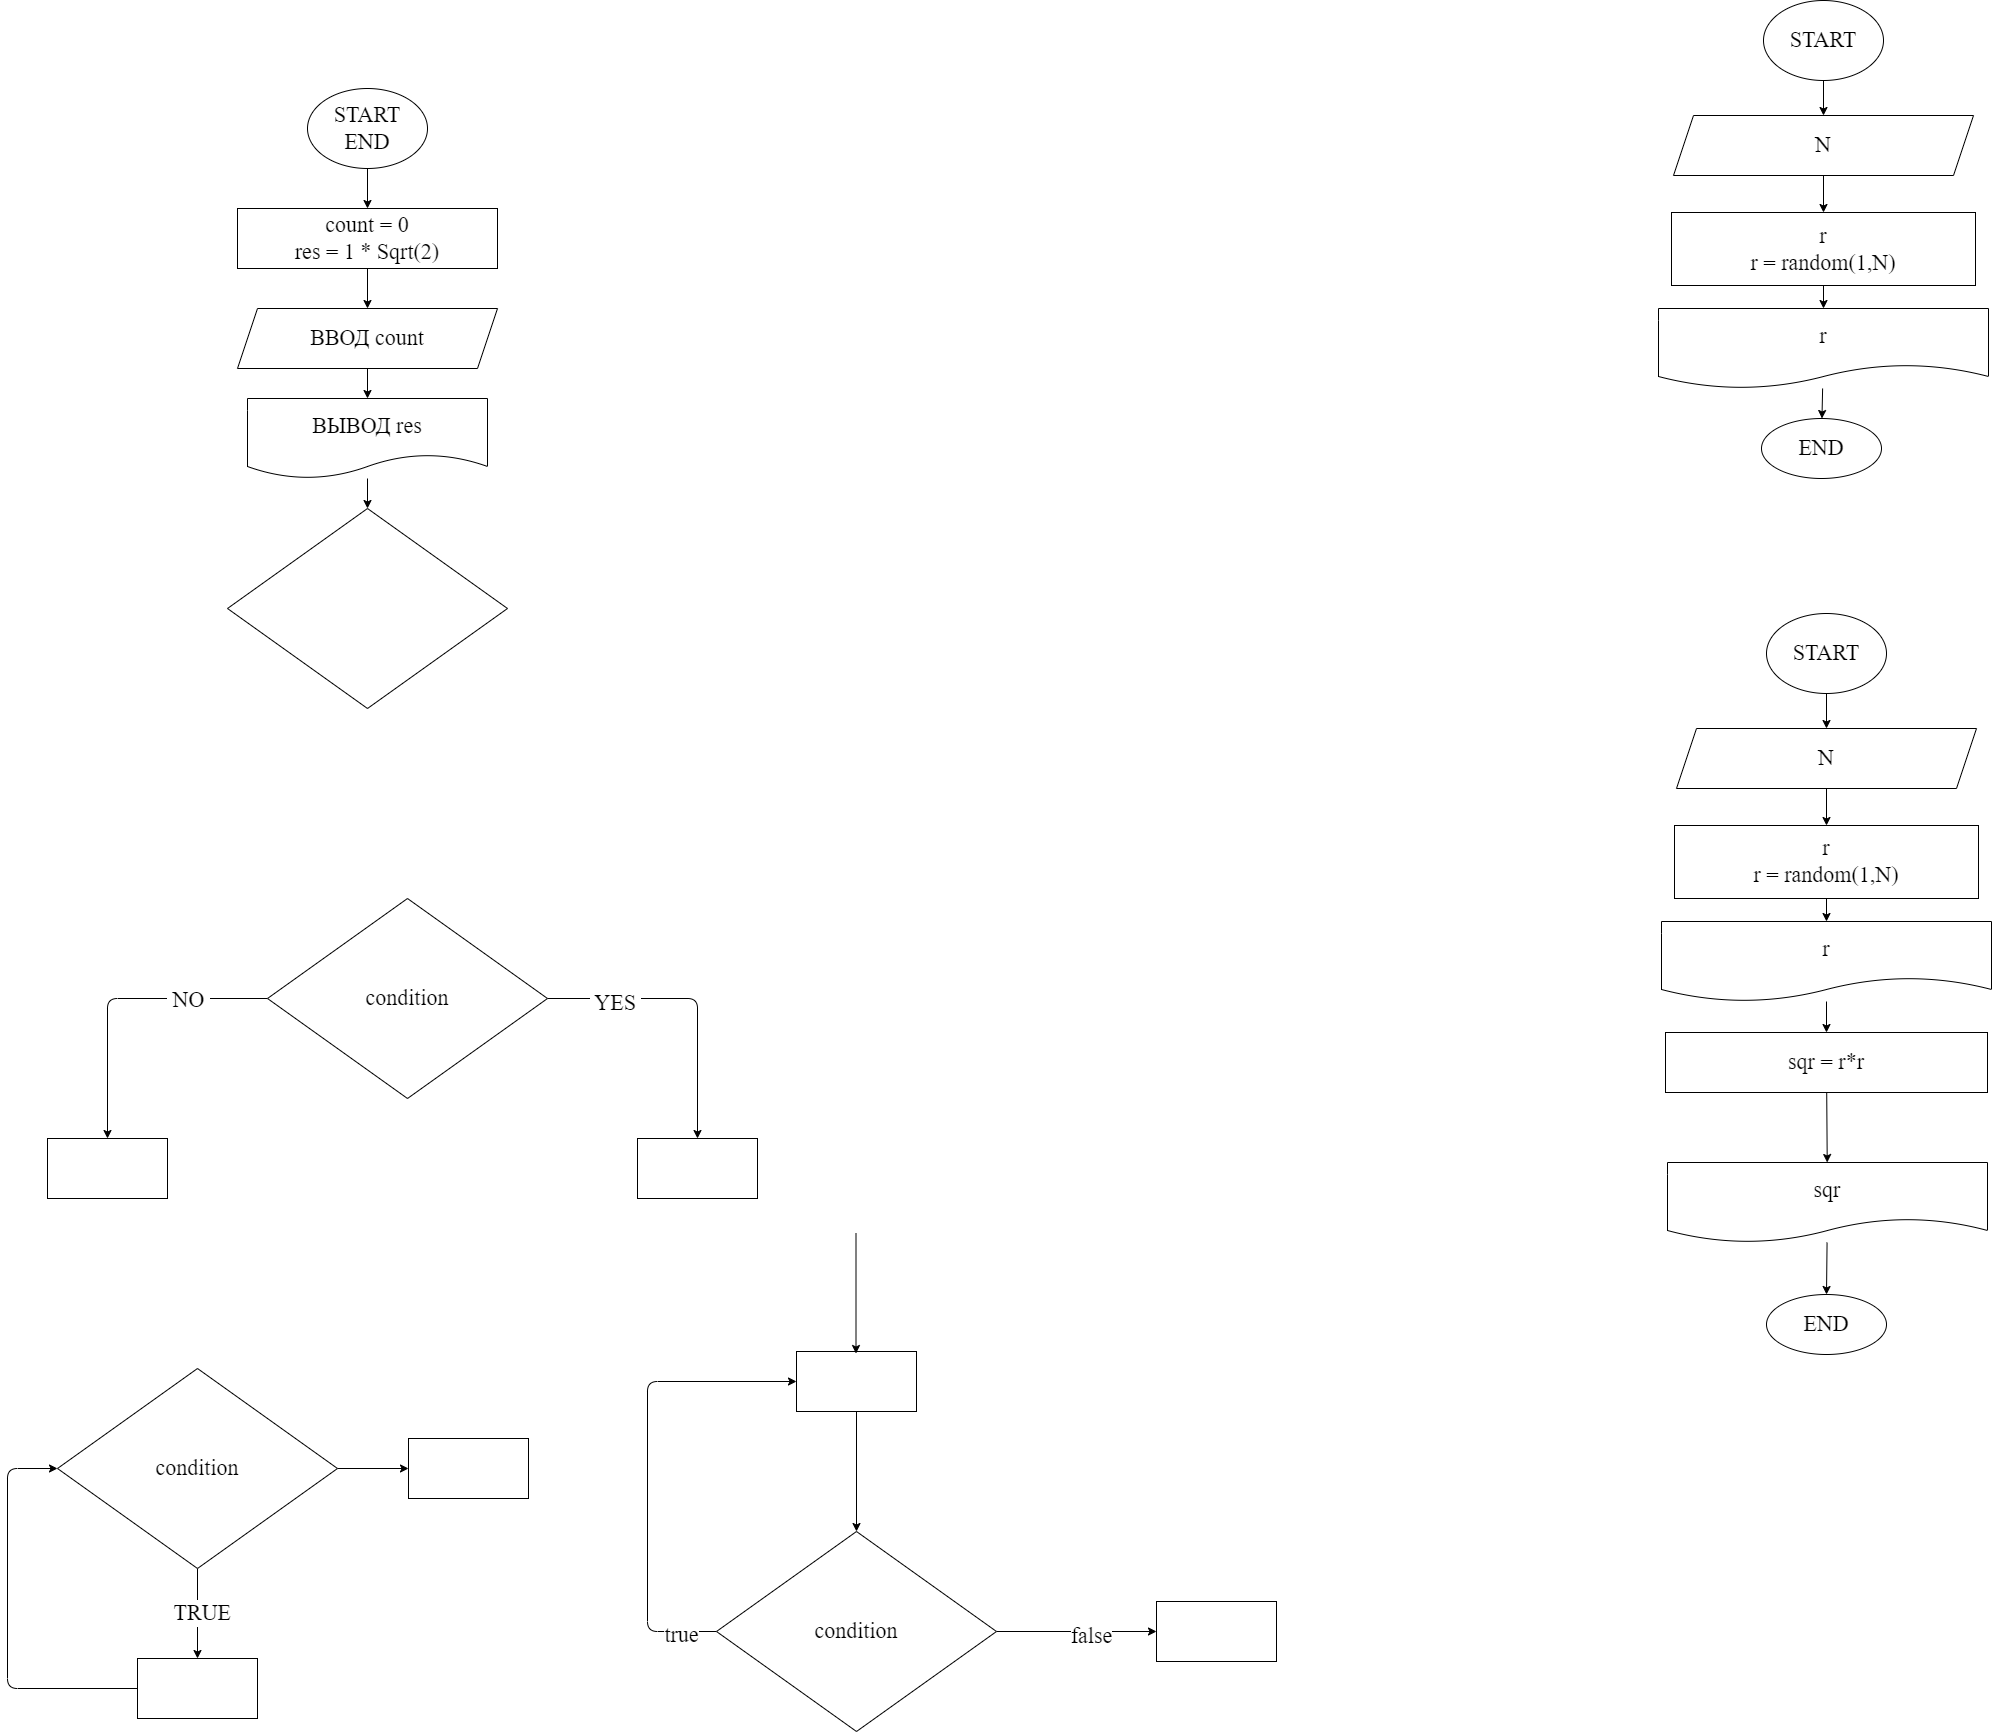

The diagram above was exported from draw.io. Its source (the exported page's mxGraphModel, read from the mxfile embedded in the PNG):
<mxGraphModel dx="2049" dy="1255" grid="0" gridSize="10" guides="1" tooltips="1" connect="1" arrows="1" fold="1" page="0" pageScale="1" pageWidth="1000" pageHeight="700" math="0" shadow="0">
  <root>
    <mxCell id="0" />
    <mxCell id="1" parent="0" />
    <mxCell id="7" value="" style="edgeStyle=none;html=1;fontFamily=Fira Code;fontSize=22;" parent="1" source="2" target="6" edge="1">
      <mxGeometry relative="1" as="geometry" />
    </mxCell>
    <mxCell id="2" value="START&lt;br&gt;END" style="ellipse;whiteSpace=wrap;html=1;fontFamily=Fira Code;fontSize=22;" parent="1" vertex="1">
      <mxGeometry x="350" y="10" width="120" height="80" as="geometry" />
    </mxCell>
    <mxCell id="9" value="" style="edgeStyle=none;html=1;fontFamily=Fira Code;fontSize=22;" parent="1" source="6" target="8" edge="1">
      <mxGeometry relative="1" as="geometry" />
    </mxCell>
    <mxCell id="6" value="count = 0&lt;br&gt;res = 1 * Sqrt(2)" style="whiteSpace=wrap;html=1;fontSize=22;fontFamily=Fira Code;" parent="1" vertex="1">
      <mxGeometry x="280" y="130" width="260" height="60" as="geometry" />
    </mxCell>
    <mxCell id="11" value="" style="edgeStyle=none;html=1;fontFamily=Fira Code;fontSize=22;" parent="1" source="8" target="10" edge="1">
      <mxGeometry relative="1" as="geometry" />
    </mxCell>
    <mxCell id="8" value="ВВОД count" style="shape=parallelogram;perimeter=parallelogramPerimeter;whiteSpace=wrap;html=1;fixedSize=1;fontSize=22;fontFamily=Fira Code;" parent="1" vertex="1">
      <mxGeometry x="280" y="230" width="260" height="60" as="geometry" />
    </mxCell>
    <mxCell id="14" value="" style="edgeStyle=none;html=1;fontFamily=Fira Code;fontSize=22;" parent="1" source="10" target="13" edge="1">
      <mxGeometry relative="1" as="geometry" />
    </mxCell>
    <mxCell id="10" value="ВЫВОД res" style="shape=document;whiteSpace=wrap;html=1;boundedLbl=1;fontSize=22;fontFamily=Fira Code;" parent="1" vertex="1">
      <mxGeometry x="290" y="320" width="240" height="80" as="geometry" />
    </mxCell>
    <mxCell id="13" value="" style="rhombus;whiteSpace=wrap;html=1;fontSize=22;fontFamily=Fira Code;" parent="1" vertex="1">
      <mxGeometry x="270" y="430" width="280" height="200" as="geometry" />
    </mxCell>
    <mxCell id="17" value="" style="edgeStyle=none;html=1;fontFamily=Fira Code;fontSize=22;" parent="1" source="15" target="16" edge="1">
      <mxGeometry relative="1" as="geometry">
        <Array as="points">
          <mxPoint x="740" y="920" />
        </Array>
      </mxGeometry>
    </mxCell>
    <mxCell id="20" value="&amp;nbsp;YES&amp;nbsp;" style="edgeLabel;html=1;align=center;verticalAlign=middle;resizable=0;points=[];fontSize=22;fontFamily=Fira Code;" parent="17" vertex="1" connectable="0">
      <mxGeometry x="-0.5322" y="-4" relative="1" as="geometry">
        <mxPoint as="offset" />
      </mxGeometry>
    </mxCell>
    <mxCell id="19" value="" style="edgeStyle=none;html=1;fontFamily=Fira Code;fontSize=22;" parent="1" source="15" target="18" edge="1">
      <mxGeometry relative="1" as="geometry">
        <Array as="points">
          <mxPoint x="150" y="920" />
        </Array>
      </mxGeometry>
    </mxCell>
    <mxCell id="21" value="&amp;nbsp;NO&amp;nbsp;" style="edgeLabel;html=1;align=center;verticalAlign=middle;resizable=0;points=[];fontSize=22;fontFamily=Fira Code;" parent="19" vertex="1" connectable="0">
      <mxGeometry x="-0.4656" y="1" relative="1" as="geometry">
        <mxPoint as="offset" />
      </mxGeometry>
    </mxCell>
    <mxCell id="15" value="condition" style="rhombus;whiteSpace=wrap;html=1;fontSize=22;fontFamily=Fira Code;" parent="1" vertex="1">
      <mxGeometry x="310" y="820" width="280" height="200" as="geometry" />
    </mxCell>
    <mxCell id="16" value="" style="whiteSpace=wrap;html=1;fontSize=22;fontFamily=Fira Code;" parent="1" vertex="1">
      <mxGeometry x="680" y="1060" width="120" height="60" as="geometry" />
    </mxCell>
    <mxCell id="18" value="" style="whiteSpace=wrap;html=1;fontSize=22;fontFamily=Fira Code;" parent="1" vertex="1">
      <mxGeometry x="90" y="1060" width="120" height="60" as="geometry" />
    </mxCell>
    <mxCell id="24" value="" style="edgeStyle=none;html=1;fontFamily=Fira Code;fontSize=22;" parent="1" source="22" target="23" edge="1">
      <mxGeometry relative="1" as="geometry" />
    </mxCell>
    <mxCell id="25" value="&amp;nbsp;TRUE&amp;nbsp;" style="edgeLabel;html=1;align=center;verticalAlign=middle;resizable=0;points=[];fontSize=22;fontFamily=Fira Code;" parent="24" vertex="1" connectable="0">
      <mxGeometry x="-0.0033" y="4" relative="1" as="geometry">
        <mxPoint as="offset" />
      </mxGeometry>
    </mxCell>
    <mxCell id="34" value="" style="edgeStyle=none;html=1;fontFamily=Fira Code;fontSize=22;" parent="1" source="22" target="33" edge="1">
      <mxGeometry relative="1" as="geometry" />
    </mxCell>
    <mxCell id="22" value="condition" style="rhombus;whiteSpace=wrap;html=1;fontSize=22;fontFamily=Fira Code;" parent="1" vertex="1">
      <mxGeometry x="100" y="1290" width="280" height="200" as="geometry" />
    </mxCell>
    <mxCell id="26" style="edgeStyle=none;html=1;entryX=0;entryY=0.5;entryDx=0;entryDy=0;fontFamily=Fira Code;fontSize=22;" parent="1" source="23" target="22" edge="1">
      <mxGeometry relative="1" as="geometry">
        <Array as="points">
          <mxPoint x="50" y="1610" />
          <mxPoint x="50" y="1390" />
        </Array>
      </mxGeometry>
    </mxCell>
    <mxCell id="23" value="" style="whiteSpace=wrap;html=1;fontSize=22;fontFamily=Fira Code;" parent="1" vertex="1">
      <mxGeometry x="180" y="1580" width="120" height="60" as="geometry" />
    </mxCell>
    <mxCell id="32" style="edgeStyle=none;html=1;entryX=0;entryY=0.5;entryDx=0;entryDy=0;fontFamily=Fira Code;fontSize=22;" parent="1" source="27" target="28" edge="1">
      <mxGeometry relative="1" as="geometry">
        <Array as="points">
          <mxPoint x="690" y="1553" />
          <mxPoint x="690" y="1303" />
        </Array>
      </mxGeometry>
    </mxCell>
    <mxCell id="36" value="true" style="edgeLabel;html=1;align=center;verticalAlign=middle;resizable=0;points=[];fontSize=22;fontFamily=Fira Code;" parent="32" vertex="1" connectable="0">
      <mxGeometry x="-0.8462" y="3" relative="1" as="geometry">
        <mxPoint as="offset" />
      </mxGeometry>
    </mxCell>
    <mxCell id="38" value="" style="edgeStyle=none;html=1;fontFamily=Fira Code;fontSize=22;" parent="1" source="27" target="37" edge="1">
      <mxGeometry relative="1" as="geometry" />
    </mxCell>
    <mxCell id="39" value="false" style="edgeLabel;html=1;align=center;verticalAlign=middle;resizable=0;points=[];fontSize=22;fontFamily=Fira Code;" parent="38" vertex="1" connectable="0">
      <mxGeometry x="0.1729" y="-4" relative="1" as="geometry">
        <mxPoint as="offset" />
      </mxGeometry>
    </mxCell>
    <mxCell id="27" value="condition" style="rhombus;whiteSpace=wrap;html=1;fontSize=22;fontFamily=Fira Code;" parent="1" vertex="1">
      <mxGeometry x="759" y="1453" width="280" height="200" as="geometry" />
    </mxCell>
    <mxCell id="29" style="edgeStyle=none;html=1;entryX=0.5;entryY=0;entryDx=0;entryDy=0;fontFamily=Fira Code;fontSize=22;" parent="1" source="28" target="27" edge="1">
      <mxGeometry relative="1" as="geometry" />
    </mxCell>
    <mxCell id="28" value="" style="whiteSpace=wrap;html=1;fontSize=22;fontFamily=Fira Code;" parent="1" vertex="1">
      <mxGeometry x="839" y="1273" width="120" height="60" as="geometry" />
    </mxCell>
    <mxCell id="31" style="edgeStyle=none;html=1;entryX=0.5;entryY=0;entryDx=0;entryDy=0;fontFamily=Fira Code;fontSize=22;" parent="1" edge="1">
      <mxGeometry relative="1" as="geometry">
        <mxPoint x="898.5" y="1155" as="sourcePoint" />
        <mxPoint x="898.5" y="1275" as="targetPoint" />
      </mxGeometry>
    </mxCell>
    <mxCell id="33" value="" style="whiteSpace=wrap;html=1;fontSize=22;fontFamily=Fira Code;" parent="1" vertex="1">
      <mxGeometry x="451" y="1360" width="120" height="60" as="geometry" />
    </mxCell>
    <mxCell id="37" value="" style="whiteSpace=wrap;html=1;fontSize=22;fontFamily=Fira Code;" parent="1" vertex="1">
      <mxGeometry x="1199" y="1523" width="120" height="60" as="geometry" />
    </mxCell>
    <mxCell id="45" value="" style="edgeStyle=none;html=1;fontFamily=Fira Code;fontSize=22;" parent="1" source="41" target="44" edge="1">
      <mxGeometry relative="1" as="geometry" />
    </mxCell>
    <mxCell id="41" value="START" style="ellipse;whiteSpace=wrap;html=1;fontFamily=Fira Code;fontSize=22;" parent="1" vertex="1">
      <mxGeometry x="1806" y="-78" width="120" height="80" as="geometry" />
    </mxCell>
    <mxCell id="47" value="" style="edgeStyle=none;html=1;fontFamily=Fira Code;fontSize=22;" parent="1" source="44" target="46" edge="1">
      <mxGeometry relative="1" as="geometry" />
    </mxCell>
    <mxCell id="44" value="N" style="shape=parallelogram;perimeter=parallelogramPerimeter;whiteSpace=wrap;html=1;fixedSize=1;fontSize=22;fontFamily=Fira Code;" parent="1" vertex="1">
      <mxGeometry x="1716" y="37" width="300" height="60" as="geometry" />
    </mxCell>
    <mxCell id="49" value="" style="edgeStyle=none;html=1;fontFamily=Fira Code;fontSize=22;" parent="1" source="46" target="48" edge="1">
      <mxGeometry relative="1" as="geometry" />
    </mxCell>
    <mxCell id="46" value="r&lt;br&gt;r = random(1,N)" style="whiteSpace=wrap;html=1;fontSize=22;fontFamily=Fira Code;" parent="1" vertex="1">
      <mxGeometry x="1714" y="134" width="304" height="73" as="geometry" />
    </mxCell>
    <mxCell id="51" value="" style="edgeStyle=none;html=1;fontFamily=Fira Code;fontSize=22;" parent="1" source="48" target="50" edge="1">
      <mxGeometry relative="1" as="geometry" />
    </mxCell>
    <mxCell id="48" value="r" style="shape=document;whiteSpace=wrap;html=1;boundedLbl=1;fontSize=22;fontFamily=Fira Code;" parent="1" vertex="1">
      <mxGeometry x="1701" y="230" width="330" height="80" as="geometry" />
    </mxCell>
    <mxCell id="50" value="END" style="ellipse;whiteSpace=wrap;html=1;fontSize=22;fontFamily=Fira Code;" parent="1" vertex="1">
      <mxGeometry x="1804" y="340" width="120" height="60" as="geometry" />
    </mxCell>
    <mxCell id="52" value="" style="edgeStyle=none;html=1;fontFamily=Fira Code;fontSize=22;" edge="1" parent="1" source="53" target="55">
      <mxGeometry relative="1" as="geometry" />
    </mxCell>
    <mxCell id="53" value="START" style="ellipse;whiteSpace=wrap;html=1;fontFamily=Fira Code;fontSize=22;" vertex="1" parent="1">
      <mxGeometry x="1809" y="535" width="120" height="80" as="geometry" />
    </mxCell>
    <mxCell id="54" value="" style="edgeStyle=none;html=1;fontFamily=Fira Code;fontSize=22;" edge="1" parent="1" source="55" target="57">
      <mxGeometry relative="1" as="geometry" />
    </mxCell>
    <mxCell id="55" value="N" style="shape=parallelogram;perimeter=parallelogramPerimeter;whiteSpace=wrap;html=1;fixedSize=1;fontSize=22;fontFamily=Fira Code;" vertex="1" parent="1">
      <mxGeometry x="1719" y="650" width="300" height="60" as="geometry" />
    </mxCell>
    <mxCell id="56" value="" style="edgeStyle=none;html=1;fontFamily=Fira Code;fontSize=22;" edge="1" parent="1" source="57" target="59">
      <mxGeometry relative="1" as="geometry" />
    </mxCell>
    <mxCell id="57" value="r&lt;br&gt;r = random(1,N)" style="whiteSpace=wrap;html=1;fontSize=22;fontFamily=Fira Code;" vertex="1" parent="1">
      <mxGeometry x="1717" y="747" width="304" height="73" as="geometry" />
    </mxCell>
    <mxCell id="62" value="" style="edgeStyle=none;html=1;" edge="1" parent="1" source="59" target="61">
      <mxGeometry relative="1" as="geometry" />
    </mxCell>
    <mxCell id="59" value="r" style="shape=document;whiteSpace=wrap;html=1;boundedLbl=1;fontSize=22;fontFamily=Fira Code;" vertex="1" parent="1">
      <mxGeometry x="1704" y="843" width="330" height="80" as="geometry" />
    </mxCell>
    <mxCell id="64" value="" style="edgeStyle=none;html=1;" edge="1" parent="1" source="61" target="63">
      <mxGeometry relative="1" as="geometry" />
    </mxCell>
    <mxCell id="61" value="sqr = r*r" style="whiteSpace=wrap;html=1;fontSize=22;fontFamily=Fira Code;" vertex="1" parent="1">
      <mxGeometry x="1708" y="954" width="322" height="60" as="geometry" />
    </mxCell>
    <mxCell id="66" value="" style="edgeStyle=none;html=1;" edge="1" parent="1" source="63" target="65">
      <mxGeometry relative="1" as="geometry" />
    </mxCell>
    <mxCell id="63" value="sqr" style="shape=document;whiteSpace=wrap;html=1;boundedLbl=1;fontSize=22;fontFamily=Fira Code;" vertex="1" parent="1">
      <mxGeometry x="1710" y="1084" width="320" height="80" as="geometry" />
    </mxCell>
    <mxCell id="65" value="END" style="ellipse;whiteSpace=wrap;html=1;fontSize=22;fontFamily=Fira Code;" vertex="1" parent="1">
      <mxGeometry x="1809" y="1216" width="120" height="60" as="geometry" />
    </mxCell>
  </root>
</mxGraphModel>